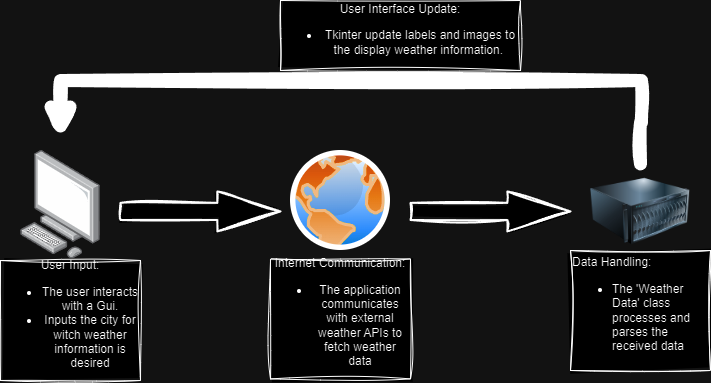

The diagram above was exported from draw.io. Its source (the exported page's mxGraphModel, read from the mxfile embedded in the PNG):
<mxGraphModel dx="718" dy="735" grid="1" gridSize="10" guides="1" tooltips="1" connect="1" arrows="1" fold="1" page="0" pageScale="1" pageWidth="583" pageHeight="413" background="none" math="0" shadow="0">
  <root>
    <mxCell id="0" />
    <mxCell id="1" parent="0" />
    <mxCell id="XYB4KXLlbQq02gW0VJVw-1" value="" style="image;points=[];aspect=fixed;html=1;align=center;shadow=0;dashed=0;image=img/lib/allied_telesis/computer_and_terminals/Personal_Computer.svg;labelBackgroundColor=none;sketch=1;curveFitting=1;jiggle=2;" vertex="1" parent="1">
      <mxGeometry x="80" y="150" width="80" height="108.41" as="geometry" />
    </mxCell>
    <mxCell id="XYB4KXLlbQq02gW0VJVw-44" style="edgeStyle=orthogonalEdgeStyle;rounded=0;orthogonalLoop=1;jettySize=auto;html=1;strokeWidth=13;labelBackgroundColor=none;fontColor=default;sketch=1;curveFitting=1;jiggle=2;" edge="1" parent="1" source="XYB4KXLlbQq02gW0VJVw-3">
      <mxGeometry relative="1" as="geometry">
        <mxPoint x="120" y="140" as="targetPoint" />
        <Array as="points">
          <mxPoint x="700" y="122" />
          <mxPoint x="701" y="122" />
          <mxPoint x="701" y="80" />
          <mxPoint x="120" y="80" />
          <mxPoint x="120" y="140" />
        </Array>
      </mxGeometry>
    </mxCell>
    <mxCell id="XYB4KXLlbQq02gW0VJVw-3" value="" style="image;html=1;image=img/lib/clip_art/computers/Server_128x128.png;align=center;labelBackgroundColor=none;sketch=1;curveFitting=1;jiggle=2;" vertex="1" parent="1">
      <mxGeometry x="650" y="163.41" width="100" height="95" as="geometry" />
    </mxCell>
    <mxCell id="XYB4KXLlbQq02gW0VJVw-6" value="" style="image;aspect=fixed;perimeter=ellipsePerimeter;html=1;align=center;shadow=0;dashed=0;spacingTop=3;image=img/lib/active_directory/internet_globe.svg;labelBackgroundColor=none;sketch=1;curveFitting=1;jiggle=2;" vertex="1" parent="1">
      <mxGeometry x="350" y="150" width="100" height="100" as="geometry" />
    </mxCell>
    <mxCell id="XYB4KXLlbQq02gW0VJVw-8" value="" style="shape=mxgraph.arrows.arrow_right;html=1;verticalLabelPosition=bottom;verticalAlign=top;strokeWidth=2;align=center;labelBackgroundColor=none;sketch=1;curveFitting=1;jiggle=2;" vertex="1" parent="1">
      <mxGeometry x="180" y="190.91" width="160" height="40" as="geometry" />
    </mxCell>
    <mxCell id="XYB4KXLlbQq02gW0VJVw-10" value="" style="shape=mxgraph.arrows.arrow_right;html=1;verticalLabelPosition=bottom;verticalAlign=top;strokeWidth=2;align=center;labelBackgroundColor=none;sketch=1;curveFitting=1;jiggle=2;" vertex="1" parent="1">
      <mxGeometry x="470" y="190.91" width="160" height="40" as="geometry" />
    </mxCell>
    <mxCell id="XYB4KXLlbQq02gW0VJVw-15" value="User Input:&lt;br&gt;&lt;ul&gt;&lt;li&gt;The user interacts with a Gui.&lt;/li&gt;&lt;li&gt;Inputs the city for witch weather information is desired&lt;/li&gt;&lt;/ul&gt;" style="rounded=0;whiteSpace=wrap;html=1;align=center;labelBackgroundColor=none;sketch=1;curveFitting=1;jiggle=2;" vertex="1" parent="1">
      <mxGeometry x="60" y="260" width="140" height="120" as="geometry" />
    </mxCell>
    <mxCell id="XYB4KXLlbQq02gW0VJVw-16" value="Internet Communication:&lt;br&gt;&lt;ul&gt;&lt;li&gt;The application communicates with external weather APIs to fetch weather data&lt;/li&gt;&lt;/ul&gt;" style="rounded=0;whiteSpace=wrap;html=1;align=center;labelBackgroundColor=none;sketch=1;curveFitting=1;jiggle=2;" vertex="1" parent="1">
      <mxGeometry x="330" y="258.41" width="140" height="120" as="geometry" />
    </mxCell>
    <mxCell id="XYB4KXLlbQq02gW0VJVw-18" value="Data Handling:&lt;br&gt;&lt;ul&gt;&lt;li&gt;The 'Weather Data' class processes and parses the received data&lt;/li&gt;&lt;/ul&gt;" style="rounded=0;whiteSpace=wrap;html=1;align=left;labelBackgroundColor=none;sketch=1;curveFitting=1;jiggle=2;" vertex="1" parent="1">
      <mxGeometry x="630" y="250.00000000000003" width="140" height="120" as="geometry" />
    </mxCell>
    <mxCell id="XYB4KXLlbQq02gW0VJVw-46" value="User Interface Update:&lt;br&gt;&lt;ul&gt;&lt;li&gt;Tkinter update labels and images to the display weather information.&amp;nbsp;&lt;/li&gt;&lt;/ul&gt;" style="whiteSpace=wrap;html=1;labelBackgroundColor=none;sketch=1;curveFitting=1;jiggle=2;" vertex="1" parent="1">
      <mxGeometry x="340" width="240" height="70" as="geometry" />
    </mxCell>
  </root>
</mxGraphModel>